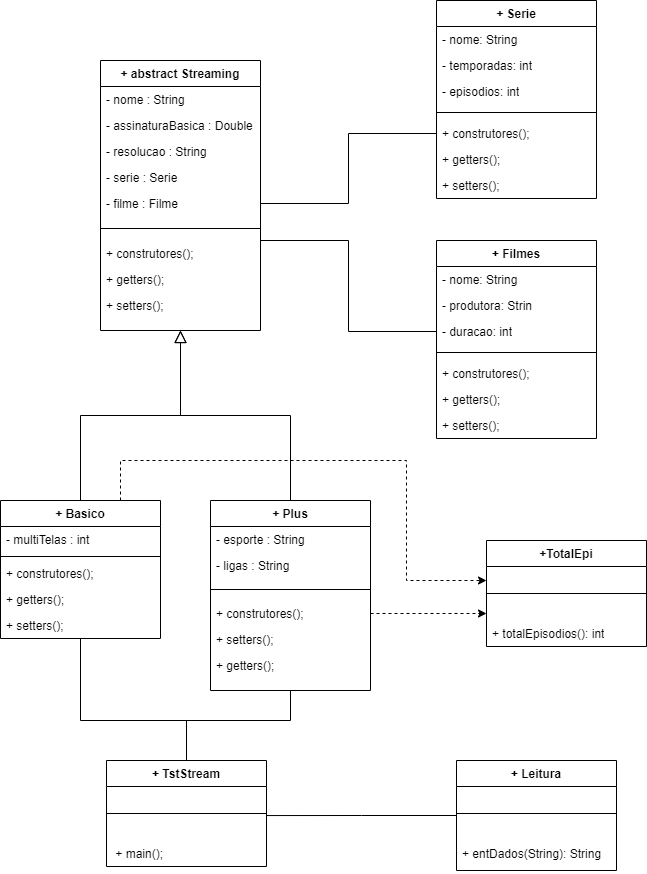

The diagram above was exported from draw.io. Its source (the exported page's mxGraphModel, read from the mxfile embedded in the PNG):
<mxGraphModel dx="1377" dy="1925" grid="1" gridSize="10" guides="1" tooltips="1" connect="1" arrows="1" fold="1" page="1" pageScale="1" pageWidth="827" pageHeight="1169" background="#ffffff" math="0" shadow="0">
  <root>
    <mxCell id="WIyWlLk6GJQsqaUBKTNV-0" />
    <mxCell id="WIyWlLk6GJQsqaUBKTNV-1" parent="WIyWlLk6GJQsqaUBKTNV-0" />
    <mxCell id="zkfFHV4jXpPFQw0GAbJ--0" value="+ abstract Streaming" style="swimlane;fontStyle=1;align=center;verticalAlign=top;childLayout=stackLayout;horizontal=1;startSize=26;horizontalStack=0;resizeParent=1;resizeLast=0;collapsible=1;marginBottom=0;rounded=0;shadow=0;strokeWidth=1;labelBackgroundColor=default;" parent="WIyWlLk6GJQsqaUBKTNV-1" vertex="1">
      <mxGeometry x="144" y="-60" width="160" height="270" as="geometry">
        <mxRectangle x="230" y="140" width="160" height="26" as="alternateBounds" />
      </mxGeometry>
    </mxCell>
    <mxCell id="zkfFHV4jXpPFQw0GAbJ--1" value="- nome : String" style="text;align=left;verticalAlign=top;spacingLeft=4;spacingRight=4;overflow=hidden;rotatable=0;points=[[0,0.5],[1,0.5]];portConstraint=eastwest;rounded=0;" parent="zkfFHV4jXpPFQw0GAbJ--0" vertex="1">
      <mxGeometry y="26" width="160" height="26" as="geometry" />
    </mxCell>
    <mxCell id="zkfFHV4jXpPFQw0GAbJ--2" value="- assinaturaBasica : Double" style="text;align=left;verticalAlign=top;spacingLeft=4;spacingRight=4;overflow=hidden;rotatable=0;points=[[0,0.5],[1,0.5]];portConstraint=eastwest;rounded=0;shadow=0;html=0;" parent="zkfFHV4jXpPFQw0GAbJ--0" vertex="1">
      <mxGeometry y="52" width="160" height="26" as="geometry" />
    </mxCell>
    <mxCell id="zkfFHV4jXpPFQw0GAbJ--3" value="- resolucao : String" style="text;align=left;verticalAlign=top;spacingLeft=4;spacingRight=4;overflow=hidden;rotatable=0;points=[[0,0.5],[1,0.5]];portConstraint=eastwest;rounded=0;shadow=0;html=0;" parent="zkfFHV4jXpPFQw0GAbJ--0" vertex="1">
      <mxGeometry y="78" width="160" height="26" as="geometry" />
    </mxCell>
    <mxCell id="C7a6pn1qa6mlck5_hQkO-0" value="- serie : Serie" style="text;align=left;verticalAlign=top;spacingLeft=4;spacingRight=4;overflow=hidden;rotatable=0;points=[[0,0.5],[1,0.5]];portConstraint=eastwest;rounded=0;shadow=0;html=0;" parent="zkfFHV4jXpPFQw0GAbJ--0" vertex="1">
      <mxGeometry y="104" width="160" height="26" as="geometry" />
    </mxCell>
    <mxCell id="C7a6pn1qa6mlck5_hQkO-1" value="- filme : Filme" style="text;align=left;verticalAlign=top;spacingLeft=4;spacingRight=4;overflow=hidden;rotatable=0;points=[[0,0.5],[1,0.5]];portConstraint=eastwest;rounded=0;shadow=0;html=0;" parent="zkfFHV4jXpPFQw0GAbJ--0" vertex="1">
      <mxGeometry y="130" width="160" height="26" as="geometry" />
    </mxCell>
    <mxCell id="zkfFHV4jXpPFQw0GAbJ--4" value="" style="line;html=1;strokeWidth=1;align=left;verticalAlign=middle;spacingTop=-1;spacingLeft=3;spacingRight=3;rotatable=0;labelPosition=right;points=[];portConstraint=eastwest;rounded=0;" parent="zkfFHV4jXpPFQw0GAbJ--0" vertex="1">
      <mxGeometry y="156" width="160" height="24" as="geometry" />
    </mxCell>
    <mxCell id="zkfFHV4jXpPFQw0GAbJ--5" value="+ construtores();" style="text;align=left;verticalAlign=top;spacingLeft=4;spacingRight=4;overflow=hidden;rotatable=0;points=[[0,0.5],[1,0.5]];portConstraint=eastwest;rounded=0;" parent="zkfFHV4jXpPFQw0GAbJ--0" vertex="1">
      <mxGeometry y="180" width="160" height="26" as="geometry" />
    </mxCell>
    <mxCell id="C7a6pn1qa6mlck5_hQkO-2" value="+ getters();" style="text;align=left;verticalAlign=top;spacingLeft=4;spacingRight=4;overflow=hidden;rotatable=0;points=[[0,0.5],[1,0.5]];portConstraint=eastwest;rounded=0;" parent="zkfFHV4jXpPFQw0GAbJ--0" vertex="1">
      <mxGeometry y="206" width="160" height="26" as="geometry" />
    </mxCell>
    <mxCell id="C7a6pn1qa6mlck5_hQkO-3" value="+ setters();" style="text;align=left;verticalAlign=top;spacingLeft=4;spacingRight=4;overflow=hidden;rotatable=0;points=[[0,0.5],[1,0.5]];portConstraint=eastwest;rounded=0;" parent="zkfFHV4jXpPFQw0GAbJ--0" vertex="1">
      <mxGeometry y="232" width="160" height="26" as="geometry" />
    </mxCell>
    <mxCell id="zkfFHV4jXpPFQw0GAbJ--6" value="+ Basico" style="swimlane;fontStyle=1;align=center;verticalAlign=top;childLayout=stackLayout;horizontal=1;startSize=26;horizontalStack=0;resizeParent=1;resizeLast=0;collapsible=1;marginBottom=0;rounded=0;shadow=0;strokeWidth=1;labelBackgroundColor=default;" parent="WIyWlLk6GJQsqaUBKTNV-1" vertex="1">
      <mxGeometry x="44" y="380" width="160" height="138" as="geometry">
        <mxRectangle x="130" y="380" width="160" height="26" as="alternateBounds" />
      </mxGeometry>
    </mxCell>
    <mxCell id="zkfFHV4jXpPFQw0GAbJ--7" value="- multiTelas : int" style="text;align=left;verticalAlign=top;spacingLeft=4;spacingRight=4;overflow=hidden;rotatable=0;points=[[0,0.5],[1,0.5]];portConstraint=eastwest;rounded=0;" parent="zkfFHV4jXpPFQw0GAbJ--6" vertex="1">
      <mxGeometry y="26" width="160" height="26" as="geometry" />
    </mxCell>
    <mxCell id="zkfFHV4jXpPFQw0GAbJ--9" value="" style="line;html=1;strokeWidth=1;align=left;verticalAlign=middle;spacingTop=-1;spacingLeft=3;spacingRight=3;rotatable=0;labelPosition=right;points=[];portConstraint=eastwest;rounded=0;" parent="zkfFHV4jXpPFQw0GAbJ--6" vertex="1">
      <mxGeometry y="52" width="160" height="8" as="geometry" />
    </mxCell>
    <mxCell id="C7a6pn1qa6mlck5_hQkO-57" style="edgeStyle=orthogonalEdgeStyle;rounded=0;orthogonalLoop=1;jettySize=auto;html=1;exitX=0.75;exitY=0;exitDx=0;exitDy=0;dashed=1;" parent="zkfFHV4jXpPFQw0GAbJ--6" source="zkfFHV4jXpPFQw0GAbJ--6" edge="1">
      <mxGeometry relative="1" as="geometry">
        <mxPoint x="486" y="79.99999999999955" as="targetPoint" />
        <Array as="points">
          <mxPoint x="120" y="-40" />
          <mxPoint x="406" y="-40" />
          <mxPoint x="406" y="80" />
        </Array>
      </mxGeometry>
    </mxCell>
    <mxCell id="C7a6pn1qa6mlck5_hQkO-4" value="+ construtores();" style="text;align=left;verticalAlign=top;spacingLeft=4;spacingRight=4;overflow=hidden;rotatable=0;points=[[0,0.5],[1,0.5]];portConstraint=eastwest;rounded=0;" parent="zkfFHV4jXpPFQw0GAbJ--6" vertex="1">
      <mxGeometry y="60" width="160" height="26" as="geometry" />
    </mxCell>
    <mxCell id="C7a6pn1qa6mlck5_hQkO-5" value="+ getters();" style="text;align=left;verticalAlign=top;spacingLeft=4;spacingRight=4;overflow=hidden;rotatable=0;points=[[0,0.5],[1,0.5]];portConstraint=eastwest;rounded=0;" parent="zkfFHV4jXpPFQw0GAbJ--6" vertex="1">
      <mxGeometry y="86" width="160" height="26" as="geometry" />
    </mxCell>
    <mxCell id="C7a6pn1qa6mlck5_hQkO-6" value="+ setters();" style="text;align=left;verticalAlign=top;spacingLeft=4;spacingRight=4;overflow=hidden;rotatable=0;points=[[0,0.5],[1,0.5]];portConstraint=eastwest;rounded=0;" parent="zkfFHV4jXpPFQw0GAbJ--6" vertex="1">
      <mxGeometry y="112" width="160" height="26" as="geometry" />
    </mxCell>
    <mxCell id="zkfFHV4jXpPFQw0GAbJ--12" value="" style="endArrow=block;endSize=10;endFill=0;shadow=0;strokeWidth=1;rounded=0;edgeStyle=elbowEdgeStyle;elbow=vertical;" parent="WIyWlLk6GJQsqaUBKTNV-1" source="zkfFHV4jXpPFQw0GAbJ--6" target="zkfFHV4jXpPFQw0GAbJ--0" edge="1">
      <mxGeometry width="160" relative="1" as="geometry">
        <mxPoint x="124" y="223" as="sourcePoint" />
        <mxPoint x="124" y="223" as="targetPoint" />
      </mxGeometry>
    </mxCell>
    <mxCell id="zkfFHV4jXpPFQw0GAbJ--13" value="+ Plus" style="swimlane;fontStyle=1;align=center;verticalAlign=top;childLayout=stackLayout;horizontal=1;startSize=26;horizontalStack=0;resizeParent=1;resizeLast=0;collapsible=1;marginBottom=0;rounded=0;shadow=0;strokeWidth=1;labelBackgroundColor=default;" parent="WIyWlLk6GJQsqaUBKTNV-1" vertex="1">
      <mxGeometry x="254" y="380" width="160" height="190" as="geometry">
        <mxRectangle x="340" y="380" width="170" height="26" as="alternateBounds" />
      </mxGeometry>
    </mxCell>
    <mxCell id="zkfFHV4jXpPFQw0GAbJ--14" value="- esporte : String" style="text;align=left;verticalAlign=top;spacingLeft=4;spacingRight=4;overflow=hidden;rotatable=0;points=[[0,0.5],[1,0.5]];portConstraint=eastwest;rounded=0;" parent="zkfFHV4jXpPFQw0GAbJ--13" vertex="1">
      <mxGeometry y="26" width="160" height="26" as="geometry" />
    </mxCell>
    <mxCell id="C7a6pn1qa6mlck5_hQkO-7" value="- ligas : String" style="text;align=left;verticalAlign=top;spacingLeft=4;spacingRight=4;overflow=hidden;rotatable=0;points=[[0,0.5],[1,0.5]];portConstraint=eastwest;rounded=0;" parent="zkfFHV4jXpPFQw0GAbJ--13" vertex="1">
      <mxGeometry y="52" width="160" height="26" as="geometry" />
    </mxCell>
    <mxCell id="zkfFHV4jXpPFQw0GAbJ--15" value="" style="line;html=1;strokeWidth=1;align=left;verticalAlign=middle;spacingTop=-1;spacingLeft=3;spacingRight=3;rotatable=0;labelPosition=right;points=[];portConstraint=eastwest;rounded=0;" parent="zkfFHV4jXpPFQw0GAbJ--13" vertex="1">
      <mxGeometry y="78" width="160" height="22" as="geometry" />
    </mxCell>
    <mxCell id="C7a6pn1qa6mlck5_hQkO-59" style="edgeStyle=orthogonalEdgeStyle;rounded=0;orthogonalLoop=1;jettySize=auto;html=1;exitX=1;exitY=0.5;exitDx=0;exitDy=0;dashed=1;" parent="zkfFHV4jXpPFQw0GAbJ--13" source="C7a6pn1qa6mlck5_hQkO-8" edge="1">
      <mxGeometry relative="1" as="geometry">
        <mxPoint x="276" y="113" as="targetPoint" />
      </mxGeometry>
    </mxCell>
    <mxCell id="C7a6pn1qa6mlck5_hQkO-8" value="+ construtores();" style="text;align=left;verticalAlign=top;spacingLeft=4;spacingRight=4;overflow=hidden;rotatable=0;points=[[0,0.5],[1,0.5]];portConstraint=eastwest;rounded=0;" parent="zkfFHV4jXpPFQw0GAbJ--13" vertex="1">
      <mxGeometry y="100" width="160" height="26" as="geometry" />
    </mxCell>
    <mxCell id="C7a6pn1qa6mlck5_hQkO-10" value="+ setters();" style="text;align=left;verticalAlign=top;spacingLeft=4;spacingRight=4;overflow=hidden;rotatable=0;points=[[0,0.5],[1,0.5]];portConstraint=eastwest;rounded=0;" parent="zkfFHV4jXpPFQw0GAbJ--13" vertex="1">
      <mxGeometry y="126" width="160" height="26" as="geometry" />
    </mxCell>
    <mxCell id="C7a6pn1qa6mlck5_hQkO-9" value="+ getters();" style="text;align=left;verticalAlign=top;spacingLeft=4;spacingRight=4;overflow=hidden;rotatable=0;points=[[0,0.5],[1,0.5]];portConstraint=eastwest;rounded=0;" parent="zkfFHV4jXpPFQw0GAbJ--13" vertex="1">
      <mxGeometry y="152" width="160" height="26" as="geometry" />
    </mxCell>
    <mxCell id="zkfFHV4jXpPFQw0GAbJ--16" value="" style="endArrow=block;endSize=10;endFill=0;shadow=0;strokeWidth=1;rounded=0;edgeStyle=elbowEdgeStyle;elbow=vertical;" parent="WIyWlLk6GJQsqaUBKTNV-1" source="zkfFHV4jXpPFQw0GAbJ--13" target="zkfFHV4jXpPFQw0GAbJ--0" edge="1">
      <mxGeometry width="160" relative="1" as="geometry">
        <mxPoint x="134" y="393" as="sourcePoint" />
        <mxPoint x="234" y="291" as="targetPoint" />
      </mxGeometry>
    </mxCell>
    <mxCell id="C7a6pn1qa6mlck5_hQkO-46" style="edgeStyle=orthogonalEdgeStyle;rounded=0;orthogonalLoop=1;jettySize=auto;html=1;exitX=0.5;exitY=0;exitDx=0;exitDy=0;entryX=0.5;entryY=1;entryDx=0;entryDy=0;endArrow=none;endFill=0;" parent="WIyWlLk6GJQsqaUBKTNV-1" source="zkfFHV4jXpPFQw0GAbJ--17" target="zkfFHV4jXpPFQw0GAbJ--13" edge="1">
      <mxGeometry relative="1" as="geometry">
        <Array as="points">
          <mxPoint x="230" y="600" />
          <mxPoint x="334" y="600" />
        </Array>
      </mxGeometry>
    </mxCell>
    <mxCell id="C7a6pn1qa6mlck5_hQkO-47" style="edgeStyle=orthogonalEdgeStyle;rounded=0;orthogonalLoop=1;jettySize=auto;html=1;exitX=0.5;exitY=0;exitDx=0;exitDy=0;endArrow=none;endFill=0;" parent="WIyWlLk6GJQsqaUBKTNV-1" source="zkfFHV4jXpPFQw0GAbJ--17" target="zkfFHV4jXpPFQw0GAbJ--6" edge="1">
      <mxGeometry relative="1" as="geometry">
        <Array as="points">
          <mxPoint x="230" y="600" />
          <mxPoint x="124" y="600" />
        </Array>
      </mxGeometry>
    </mxCell>
    <mxCell id="zkfFHV4jXpPFQw0GAbJ--17" value="+ TstStream" style="swimlane;fontStyle=1;align=center;verticalAlign=top;childLayout=stackLayout;horizontal=1;startSize=26;horizontalStack=0;resizeParent=1;resizeLast=0;collapsible=1;marginBottom=0;rounded=0;shadow=0;strokeWidth=1;labelBackgroundColor=default;" parent="WIyWlLk6GJQsqaUBKTNV-1" vertex="1">
      <mxGeometry x="150" y="640" width="160" height="106" as="geometry">
        <mxRectangle x="550" y="140" width="160" height="26" as="alternateBounds" />
      </mxGeometry>
    </mxCell>
    <mxCell id="zkfFHV4jXpPFQw0GAbJ--23" value="" style="line;html=1;strokeWidth=1;align=left;verticalAlign=middle;spacingTop=-1;spacingLeft=3;spacingRight=3;rotatable=0;labelPosition=right;points=[];portConstraint=eastwest;rounded=0;" parent="zkfFHV4jXpPFQw0GAbJ--17" vertex="1">
      <mxGeometry y="26" width="160" height="54" as="geometry" />
    </mxCell>
    <mxCell id="zkfFHV4jXpPFQw0GAbJ--24" value=" + main();" style="text;align=left;verticalAlign=top;spacingLeft=4;spacingRight=4;overflow=hidden;rotatable=0;points=[[0,0.5],[1,0.5]];portConstraint=eastwest;rounded=0;" parent="zkfFHV4jXpPFQw0GAbJ--17" vertex="1">
      <mxGeometry y="80" width="160" height="26" as="geometry" />
    </mxCell>
    <mxCell id="C7a6pn1qa6mlck5_hQkO-11" value="+ Serie" style="swimlane;fontStyle=1;align=center;verticalAlign=top;childLayout=stackLayout;horizontal=1;startSize=26;horizontalStack=0;resizeParent=1;resizeParentMax=0;resizeLast=0;collapsible=1;marginBottom=0;whiteSpace=wrap;html=1;rounded=0;labelBackgroundColor=default;labelBorderColor=none;" parent="WIyWlLk6GJQsqaUBKTNV-1" vertex="1">
      <mxGeometry x="480" y="-120" width="160" height="198" as="geometry" />
    </mxCell>
    <mxCell id="C7a6pn1qa6mlck5_hQkO-12" value="- nome: String" style="text;strokeColor=none;fillColor=none;align=left;verticalAlign=top;spacingLeft=4;spacingRight=4;overflow=hidden;rotatable=0;points=[[0,0.5],[1,0.5]];portConstraint=eastwest;whiteSpace=wrap;html=1;rounded=0;labelBackgroundColor=none;" parent="C7a6pn1qa6mlck5_hQkO-11" vertex="1">
      <mxGeometry y="26" width="160" height="26" as="geometry" />
    </mxCell>
    <mxCell id="C7a6pn1qa6mlck5_hQkO-19" value="- temporadas: int" style="text;strokeColor=none;fillColor=none;align=left;verticalAlign=top;spacingLeft=4;spacingRight=4;overflow=hidden;rotatable=0;points=[[0,0.5],[1,0.5]];portConstraint=eastwest;whiteSpace=wrap;html=1;rounded=0;" parent="C7a6pn1qa6mlck5_hQkO-11" vertex="1">
      <mxGeometry y="52" width="160" height="26" as="geometry" />
    </mxCell>
    <mxCell id="C7a6pn1qa6mlck5_hQkO-20" value="- episodios: int" style="text;strokeColor=none;fillColor=none;align=left;verticalAlign=top;spacingLeft=4;spacingRight=4;overflow=hidden;rotatable=0;points=[[0,0.5],[1,0.5]];portConstraint=eastwest;whiteSpace=wrap;html=1;rounded=0;" parent="C7a6pn1qa6mlck5_hQkO-11" vertex="1">
      <mxGeometry y="78" width="160" height="26" as="geometry" />
    </mxCell>
    <mxCell id="C7a6pn1qa6mlck5_hQkO-13" value="" style="line;strokeWidth=1;fillColor=none;align=left;verticalAlign=middle;spacingTop=-1;spacingLeft=3;spacingRight=3;rotatable=0;labelPosition=right;points=[];portConstraint=eastwest;strokeColor=inherit;rounded=0;" parent="C7a6pn1qa6mlck5_hQkO-11" vertex="1">
      <mxGeometry y="104" width="160" height="16" as="geometry" />
    </mxCell>
    <mxCell id="C7a6pn1qa6mlck5_hQkO-24" value="+ construtores();" style="text;align=left;verticalAlign=top;spacingLeft=4;spacingRight=4;overflow=hidden;rotatable=0;points=[[0,0.5],[1,0.5]];portConstraint=eastwest;rounded=0;" parent="C7a6pn1qa6mlck5_hQkO-11" vertex="1">
      <mxGeometry y="120" width="160" height="26" as="geometry" />
    </mxCell>
    <mxCell id="C7a6pn1qa6mlck5_hQkO-25" value="+ getters();" style="text;align=left;verticalAlign=top;spacingLeft=4;spacingRight=4;overflow=hidden;rotatable=0;points=[[0,0.5],[1,0.5]];portConstraint=eastwest;rounded=0;" parent="C7a6pn1qa6mlck5_hQkO-11" vertex="1">
      <mxGeometry y="146" width="160" height="26" as="geometry" />
    </mxCell>
    <mxCell id="C7a6pn1qa6mlck5_hQkO-26" value="+ setters();" style="text;align=left;verticalAlign=top;spacingLeft=4;spacingRight=4;overflow=hidden;rotatable=0;points=[[0,0.5],[1,0.5]];portConstraint=eastwest;rounded=0;" parent="C7a6pn1qa6mlck5_hQkO-11" vertex="1">
      <mxGeometry y="172" width="160" height="26" as="geometry" />
    </mxCell>
    <mxCell id="C7a6pn1qa6mlck5_hQkO-27" value="+ Filmes" style="swimlane;fontStyle=1;align=center;verticalAlign=top;childLayout=stackLayout;horizontal=1;startSize=26;horizontalStack=0;resizeParent=1;resizeParentMax=0;resizeLast=0;collapsible=1;marginBottom=0;whiteSpace=wrap;html=1;rounded=0;labelBackgroundColor=default;" parent="WIyWlLk6GJQsqaUBKTNV-1" vertex="1">
      <mxGeometry x="480" y="120" width="160" height="198" as="geometry" />
    </mxCell>
    <mxCell id="C7a6pn1qa6mlck5_hQkO-28" value="- nome: String" style="text;strokeColor=none;fillColor=none;align=left;verticalAlign=top;spacingLeft=4;spacingRight=4;overflow=hidden;rotatable=0;points=[[0,0.5],[1,0.5]];portConstraint=eastwest;whiteSpace=wrap;html=1;rounded=0;" parent="C7a6pn1qa6mlck5_hQkO-27" vertex="1">
      <mxGeometry y="26" width="160" height="26" as="geometry" />
    </mxCell>
    <mxCell id="C7a6pn1qa6mlck5_hQkO-29" value="- produtora: Strin" style="text;strokeColor=none;fillColor=none;align=left;verticalAlign=top;spacingLeft=4;spacingRight=4;overflow=hidden;rotatable=0;points=[[0,0.5],[1,0.5]];portConstraint=eastwest;whiteSpace=wrap;html=1;rounded=0;" parent="C7a6pn1qa6mlck5_hQkO-27" vertex="1">
      <mxGeometry y="52" width="160" height="26" as="geometry" />
    </mxCell>
    <mxCell id="C7a6pn1qa6mlck5_hQkO-30" value="- duracao: int" style="text;strokeColor=none;fillColor=none;align=left;verticalAlign=top;spacingLeft=4;spacingRight=4;overflow=hidden;rotatable=0;points=[[0,0.5],[1,0.5]];portConstraint=eastwest;whiteSpace=wrap;html=1;rounded=0;" parent="C7a6pn1qa6mlck5_hQkO-27" vertex="1">
      <mxGeometry y="78" width="160" height="26" as="geometry" />
    </mxCell>
    <mxCell id="C7a6pn1qa6mlck5_hQkO-31" value="" style="line;strokeWidth=1;fillColor=none;align=left;verticalAlign=middle;spacingTop=-1;spacingLeft=3;spacingRight=3;rotatable=0;labelPosition=right;points=[];portConstraint=eastwest;strokeColor=inherit;rounded=0;" parent="C7a6pn1qa6mlck5_hQkO-27" vertex="1">
      <mxGeometry y="104" width="160" height="16" as="geometry" />
    </mxCell>
    <mxCell id="C7a6pn1qa6mlck5_hQkO-32" value="+ construtores();" style="text;align=left;verticalAlign=top;spacingLeft=4;spacingRight=4;overflow=hidden;rotatable=0;points=[[0,0.5],[1,0.5]];portConstraint=eastwest;rounded=0;" parent="C7a6pn1qa6mlck5_hQkO-27" vertex="1">
      <mxGeometry y="120" width="160" height="26" as="geometry" />
    </mxCell>
    <mxCell id="C7a6pn1qa6mlck5_hQkO-33" value="+ getters();" style="text;align=left;verticalAlign=top;spacingLeft=4;spacingRight=4;overflow=hidden;rotatable=0;points=[[0,0.5],[1,0.5]];portConstraint=eastwest;rounded=0;" parent="C7a6pn1qa6mlck5_hQkO-27" vertex="1">
      <mxGeometry y="146" width="160" height="26" as="geometry" />
    </mxCell>
    <mxCell id="C7a6pn1qa6mlck5_hQkO-34" value="+ setters();" style="text;align=left;verticalAlign=top;spacingLeft=4;spacingRight=4;overflow=hidden;rotatable=0;points=[[0,0.5],[1,0.5]];portConstraint=eastwest;rounded=0;" parent="C7a6pn1qa6mlck5_hQkO-27" vertex="1">
      <mxGeometry y="172" width="160" height="26" as="geometry" />
    </mxCell>
    <mxCell id="C7a6pn1qa6mlck5_hQkO-52" style="edgeStyle=orthogonalEdgeStyle;rounded=0;orthogonalLoop=1;jettySize=auto;html=1;exitX=0;exitY=0.5;exitDx=0;exitDy=0;entryX=1;entryY=0.538;entryDx=0;entryDy=0;entryPerimeter=0;endArrow=none;endFill=0;" parent="WIyWlLk6GJQsqaUBKTNV-1" source="C7a6pn1qa6mlck5_hQkO-35" target="zkfFHV4jXpPFQw0GAbJ--23" edge="1">
      <mxGeometry relative="1" as="geometry" />
    </mxCell>
    <mxCell id="C7a6pn1qa6mlck5_hQkO-35" value="+ Leitura" style="swimlane;fontStyle=1;align=center;verticalAlign=top;childLayout=stackLayout;horizontal=1;startSize=26;horizontalStack=0;resizeParent=1;resizeParentMax=0;resizeLast=0;collapsible=1;marginBottom=0;whiteSpace=wrap;html=1;rounded=0;labelBackgroundColor=default;" parent="WIyWlLk6GJQsqaUBKTNV-1" vertex="1">
      <mxGeometry x="500" y="640" width="160" height="110" as="geometry" />
    </mxCell>
    <mxCell id="C7a6pn1qa6mlck5_hQkO-37" value="" style="line;strokeWidth=1;fillColor=none;align=left;verticalAlign=middle;spacingTop=-1;spacingLeft=3;spacingRight=3;rotatable=0;labelPosition=right;points=[];portConstraint=eastwest;strokeColor=inherit;rounded=0;" parent="C7a6pn1qa6mlck5_hQkO-35" vertex="1">
      <mxGeometry y="26" width="160" height="54" as="geometry" />
    </mxCell>
    <mxCell id="C7a6pn1qa6mlck5_hQkO-38" value="+ entDados(String): String" style="text;strokeColor=none;fillColor=none;align=left;verticalAlign=top;spacingLeft=4;spacingRight=4;overflow=hidden;rotatable=0;points=[[0,0.5],[1,0.5]];portConstraint=eastwest;whiteSpace=wrap;html=1;rounded=0;" parent="C7a6pn1qa6mlck5_hQkO-35" vertex="1">
      <mxGeometry y="80" width="160" height="30" as="geometry" />
    </mxCell>
    <mxCell id="C7a6pn1qa6mlck5_hQkO-48" style="edgeStyle=orthogonalEdgeStyle;rounded=0;orthogonalLoop=1;jettySize=auto;html=1;exitX=0;exitY=0.5;exitDx=0;exitDy=0;entryX=1;entryY=0.5;entryDx=0;entryDy=0;endArrow=none;endFill=0;" parent="WIyWlLk6GJQsqaUBKTNV-1" source="C7a6pn1qa6mlck5_hQkO-24" target="C7a6pn1qa6mlck5_hQkO-1" edge="1">
      <mxGeometry relative="1" as="geometry" />
    </mxCell>
    <mxCell id="C7a6pn1qa6mlck5_hQkO-51" style="edgeStyle=orthogonalEdgeStyle;rounded=0;orthogonalLoop=1;jettySize=auto;html=1;exitX=0;exitY=0.5;exitDx=0;exitDy=0;endArrow=none;endFill=0;" parent="WIyWlLk6GJQsqaUBKTNV-1" source="C7a6pn1qa6mlck5_hQkO-30" target="zkfFHV4jXpPFQw0GAbJ--0" edge="1">
      <mxGeometry relative="1" as="geometry">
        <Array as="points">
          <mxPoint x="392" y="211" />
          <mxPoint x="392" y="120" />
        </Array>
      </mxGeometry>
    </mxCell>
    <mxCell id="C7a6pn1qa6mlck5_hQkO-53" value="+TotalEpi" style="swimlane;fontStyle=1;align=center;verticalAlign=top;childLayout=stackLayout;horizontal=1;startSize=26;horizontalStack=0;resizeParent=1;resizeParentMax=0;resizeLast=0;collapsible=1;marginBottom=0;whiteSpace=wrap;html=1;rounded=0;labelBackgroundColor=default;" parent="WIyWlLk6GJQsqaUBKTNV-1" vertex="1">
      <mxGeometry x="530" y="420" width="160" height="106" as="geometry" />
    </mxCell>
    <mxCell id="C7a6pn1qa6mlck5_hQkO-55" value="" style="line;strokeWidth=1;fillColor=none;align=left;verticalAlign=middle;spacingTop=-1;spacingLeft=3;spacingRight=3;rotatable=0;labelPosition=right;points=[];portConstraint=eastwest;strokeColor=inherit;rounded=0;" parent="C7a6pn1qa6mlck5_hQkO-53" vertex="1">
      <mxGeometry y="26" width="160" height="54" as="geometry" />
    </mxCell>
    <mxCell id="C7a6pn1qa6mlck5_hQkO-56" value="+ totalEpisodios(): int" style="text;strokeColor=none;fillColor=none;align=left;verticalAlign=top;spacingLeft=4;spacingRight=4;overflow=hidden;rotatable=0;points=[[0,0.5],[1,0.5]];portConstraint=eastwest;whiteSpace=wrap;html=1;rounded=0;" parent="C7a6pn1qa6mlck5_hQkO-53" vertex="1">
      <mxGeometry y="80" width="160" height="26" as="geometry" />
    </mxCell>
  </root>
</mxGraphModel>